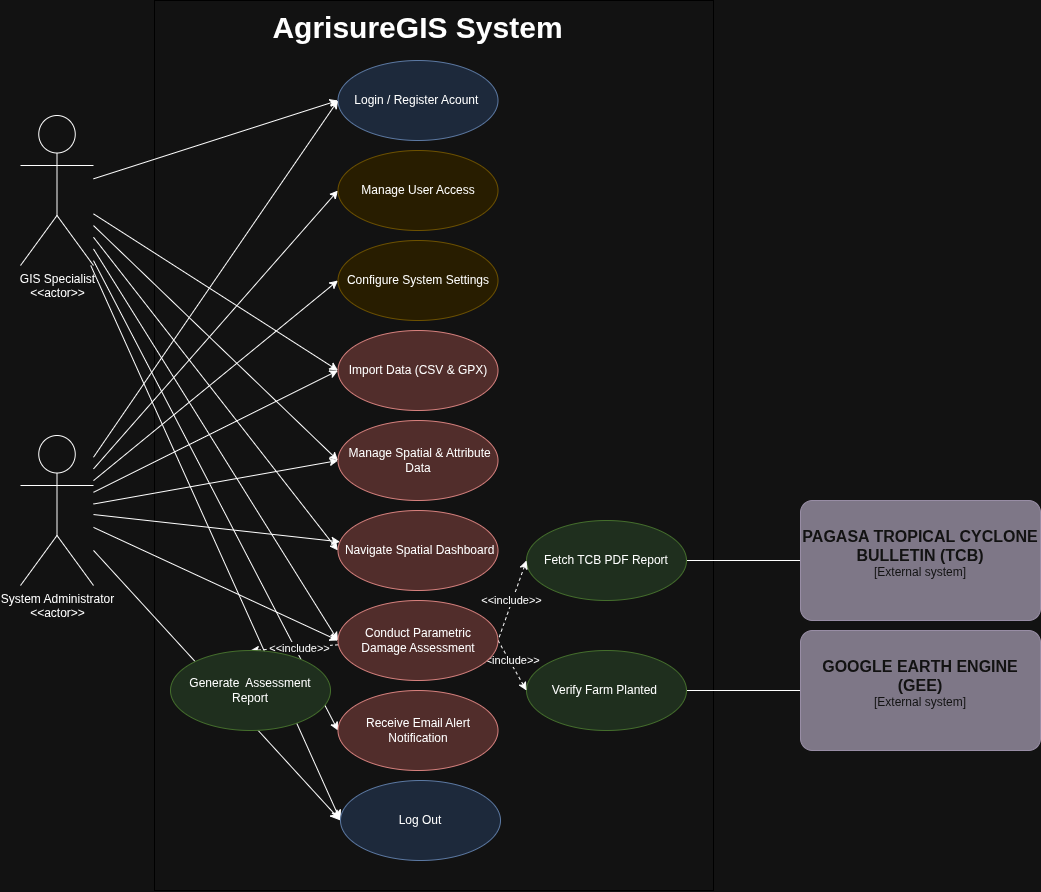

The diagram above was exported from draw.io. Its source (the exported page's mxGraphModel, read from the mxfile embedded in the PNG):
<mxGraphModel dx="3264" dy="2044" grid="1" gridSize="10" guides="1" tooltips="1" connect="1" arrows="1" fold="1" page="1" pageScale="1" pageWidth="850" pageHeight="1100" math="0" shadow="0">
  <root>
    <mxCell id="0" />
    <mxCell id="1" parent="0" />
    <mxCell id="XR0CR4JiTfd3Rt3S-CUd-48" parent="1" style="rounded=0;whiteSpace=wrap;html=1;fillColor=none;strokeColor=light-dark(#000000,#000000);movable=1;resizable=1;rotatable=1;deletable=1;editable=1;locked=0;connectable=1;" value="" vertex="1">
      <mxGeometry height="890" width="559" x="-986" y="-320" as="geometry" />
    </mxCell>
    <mxCell id="-hEzpIcI8Drs-yxBDGXA-13" edge="1" parent="1" source="XR0CR4JiTfd3Rt3S-CUd-7" style="rounded=0;orthogonalLoop=1;jettySize=auto;html=1;entryX=0;entryY=0.5;entryDx=0;entryDy=0;" target="XR0CR4JiTfd3Rt3S-CUd-12">
      <mxGeometry relative="1" as="geometry" />
    </mxCell>
    <mxCell id="-hEzpIcI8Drs-yxBDGXA-16" edge="1" parent="1" source="XR0CR4JiTfd3Rt3S-CUd-7" style="rounded=0;orthogonalLoop=1;jettySize=auto;html=1;entryX=0;entryY=0.5;entryDx=0;entryDy=0;" target="XR0CR4JiTfd3Rt3S-CUd-27">
      <mxGeometry relative="1" as="geometry" />
    </mxCell>
    <mxCell id="-hEzpIcI8Drs-yxBDGXA-17" edge="1" parent="1" source="XR0CR4JiTfd3Rt3S-CUd-7" style="rounded=0;orthogonalLoop=1;jettySize=auto;html=1;entryX=0;entryY=0.5;entryDx=0;entryDy=0;" target="XR0CR4JiTfd3Rt3S-CUd-26">
      <mxGeometry relative="1" as="geometry" />
    </mxCell>
    <mxCell id="-hEzpIcI8Drs-yxBDGXA-18" edge="1" parent="1" source="XR0CR4JiTfd3Rt3S-CUd-7" style="rounded=0;orthogonalLoop=1;jettySize=auto;html=1;entryX=0;entryY=0.5;entryDx=0;entryDy=0;" target="XR0CR4JiTfd3Rt3S-CUd-39">
      <mxGeometry relative="1" as="geometry" />
    </mxCell>
    <mxCell id="tTbtS0ZSM1zqw9LB--nU-11" edge="1" parent="1" source="XR0CR4JiTfd3Rt3S-CUd-7" style="rounded=0;orthogonalLoop=1;jettySize=auto;html=1;entryX=0;entryY=0.5;entryDx=0;entryDy=0;" target="-hEzpIcI8Drs-yxBDGXA-2">
      <mxGeometry relative="1" as="geometry" />
    </mxCell>
    <mxCell id="S9KRdWJmN6M_-9FZ_qm7-2" edge="1" parent="1" source="XR0CR4JiTfd3Rt3S-CUd-7" style="rounded=0;orthogonalLoop=1;jettySize=auto;html=1;entryX=0;entryY=0.5;entryDx=0;entryDy=0;" target="S9KRdWJmN6M_-9FZ_qm7-1">
      <mxGeometry relative="1" as="geometry" />
    </mxCell>
    <mxCell id="0GE8ITtUag-MuJDwY3g8-1" edge="1" parent="1" source="XR0CR4JiTfd3Rt3S-CUd-7" style="edgeStyle=none;curved=1;rounded=0;orthogonalLoop=1;jettySize=auto;html=1;entryX=0;entryY=0.5;entryDx=0;entryDy=0;fontSize=12;startSize=8;endSize=8;" target="zInEqTJN6UDJndaKZywr-1">
      <mxGeometry relative="1" as="geometry" />
    </mxCell>
    <mxCell id="XR0CR4JiTfd3Rt3S-CUd-7" parent="1" style="shape=umlActor;verticalLabelPosition=bottom;verticalAlign=top;html=1;outlineConnect=0;" value="GIS Specialist&lt;div&gt;&amp;lt;&amp;lt;actor&amp;gt;&amp;gt;&lt;/div&gt;" vertex="1">
      <mxGeometry height="150" width="73" x="-1120" y="-205" as="geometry" />
    </mxCell>
    <mxCell id="XR0CR4JiTfd3Rt3S-CUd-54" edge="1" parent="1" source="tTbtS0ZSM1zqw9LB--nU-7" style="rounded=0;orthogonalLoop=1;jettySize=auto;html=1;entryX=1;entryY=0.5;entryDx=0;entryDy=0;endArrow=none;endFill=0;exitX=0;exitY=0.5;exitDx=0;exitDy=0;exitPerimeter=0;" target="XR0CR4JiTfd3Rt3S-CUd-23">
      <mxGeometry relative="1" as="geometry">
        <mxPoint x="-340" y="96.875" as="sourcePoint" />
      </mxGeometry>
    </mxCell>
    <mxCell id="XR0CR4JiTfd3Rt3S-CUd-55" edge="1" parent="1" source="tTbtS0ZSM1zqw9LB--nU-9" style="rounded=0;orthogonalLoop=1;jettySize=auto;html=1;endArrow=none;endFill=0;exitX=0;exitY=0.5;exitDx=0;exitDy=0;exitPerimeter=0;" target="XR0CR4JiTfd3Rt3S-CUd-32">
      <mxGeometry relative="1" as="geometry">
        <mxPoint x="-340" y="291.6362238519039" as="sourcePoint" />
      </mxGeometry>
    </mxCell>
    <mxCell id="XR0CR4JiTfd3Rt3S-CUd-12" parent="1" style="ellipse;whiteSpace=wrap;html=1;fillColor=#dae8fc;strokeColor=#6c8ebf;" value="Login / Register Acount&amp;nbsp;" vertex="1">
      <mxGeometry height="80" width="160" x="-802.5" y="-260" as="geometry" />
    </mxCell>
    <mxCell id="-hEzpIcI8Drs-yxBDGXA-20" edge="1" parent="1" source="XR0CR4JiTfd3Rt3S-CUd-15" style="rounded=0;orthogonalLoop=1;jettySize=auto;html=1;entryX=0;entryY=0.5;entryDx=0;entryDy=0;" target="XR0CR4JiTfd3Rt3S-CUd-12">
      <mxGeometry relative="1" as="geometry" />
    </mxCell>
    <mxCell id="-hEzpIcI8Drs-yxBDGXA-22" edge="1" parent="1" source="XR0CR4JiTfd3Rt3S-CUd-15" style="rounded=0;orthogonalLoop=1;jettySize=auto;html=1;entryX=0;entryY=0.5;entryDx=0;entryDy=0;" target="XR0CR4JiTfd3Rt3S-CUd-27">
      <mxGeometry relative="1" as="geometry" />
    </mxCell>
    <mxCell id="-hEzpIcI8Drs-yxBDGXA-23" edge="1" parent="1" source="XR0CR4JiTfd3Rt3S-CUd-15" style="rounded=0;orthogonalLoop=1;jettySize=auto;html=1;entryX=0;entryY=0.5;entryDx=0;entryDy=0;" target="XR0CR4JiTfd3Rt3S-CUd-39">
      <mxGeometry relative="1" as="geometry" />
    </mxCell>
    <mxCell id="-hEzpIcI8Drs-yxBDGXA-25" edge="1" parent="1" source="XR0CR4JiTfd3Rt3S-CUd-15" style="rounded=0;orthogonalLoop=1;jettySize=auto;html=1;" target="XR0CR4JiTfd3Rt3S-CUd-26">
      <mxGeometry relative="1" as="geometry" />
    </mxCell>
    <mxCell id="-hEzpIcI8Drs-yxBDGXA-26" edge="1" parent="1" source="XR0CR4JiTfd3Rt3S-CUd-15" style="rounded=0;orthogonalLoop=1;jettySize=auto;html=1;entryX=0;entryY=0.5;entryDx=0;entryDy=0;" target="XR0CR4JiTfd3Rt3S-CUd-20">
      <mxGeometry relative="1" as="geometry" />
    </mxCell>
    <mxCell id="tTbtS0ZSM1zqw9LB--nU-5" edge="1" parent="1" source="XR0CR4JiTfd3Rt3S-CUd-15" style="rounded=0;orthogonalLoop=1;jettySize=auto;html=1;entryX=0;entryY=0.5;entryDx=0;entryDy=0;" target="tTbtS0ZSM1zqw9LB--nU-4">
      <mxGeometry relative="1" as="geometry" />
    </mxCell>
    <mxCell id="tTbtS0ZSM1zqw9LB--nU-10" edge="1" parent="1" source="XR0CR4JiTfd3Rt3S-CUd-15" style="rounded=0;orthogonalLoop=1;jettySize=auto;html=1;entryX=0;entryY=0.5;entryDx=0;entryDy=0;" target="-hEzpIcI8Drs-yxBDGXA-2">
      <mxGeometry relative="1" as="geometry" />
    </mxCell>
    <mxCell id="0GE8ITtUag-MuJDwY3g8-2" edge="1" parent="1" source="XR0CR4JiTfd3Rt3S-CUd-15" style="edgeStyle=none;curved=1;rounded=0;orthogonalLoop=1;jettySize=auto;html=1;fontSize=12;startSize=8;endSize=8;">
      <mxGeometry relative="1" as="geometry">
        <mxPoint x="-800" y="500" as="targetPoint" />
      </mxGeometry>
    </mxCell>
    <mxCell id="XR0CR4JiTfd3Rt3S-CUd-15" parent="1" style="shape=umlActor;verticalLabelPosition=bottom;verticalAlign=top;html=1;outlineConnect=0;" value="System Administrator&lt;div&gt;&amp;lt;&amp;lt;actor&amp;gt;&amp;gt;&lt;/div&gt;" vertex="1">
      <mxGeometry height="150" width="73" x="-1120" y="115" as="geometry" />
    </mxCell>
    <mxCell id="XR0CR4JiTfd3Rt3S-CUd-20" parent="1" style="ellipse;whiteSpace=wrap;html=1;fillColor=#fff2cc;strokeColor=#d6b656;" value="Manage User Access" vertex="1">
      <mxGeometry height="80" width="160" x="-802.5" y="-170" as="geometry" />
    </mxCell>
    <mxCell id="XR0CR4JiTfd3Rt3S-CUd-23" parent="1" style="ellipse;whiteSpace=wrap;html=1;fillColor=#d5e8d4;strokeColor=#82b366;" value="Fetch TCB PDF Report" vertex="1">
      <mxGeometry height="80" width="160" x="-614" y="200" as="geometry" />
    </mxCell>
    <mxCell id="XR0CR4JiTfd3Rt3S-CUd-24" edge="1" parent="1" source="XR0CR4JiTfd3Rt3S-CUd-23" style="rounded=0;orthogonalLoop=1;jettySize=auto;html=1;exitX=0;exitY=0.5;exitDx=0;exitDy=0;entryX=1;entryY=0.5;entryDx=0;entryDy=0;endArrow=none;endFill=0;startArrow=classic;startFill=1;dashed=1;" target="XR0CR4JiTfd3Rt3S-CUd-39">
      <mxGeometry relative="1" as="geometry" />
    </mxCell>
    <mxCell id="XR0CR4JiTfd3Rt3S-CUd-25" connectable="0" parent="XR0CR4JiTfd3Rt3S-CUd-24" style="edgeLabel;html=1;align=center;verticalAlign=middle;resizable=0;points=[];" value="&amp;lt;&amp;lt;include&amp;gt;&amp;gt;" vertex="1">
      <mxGeometry relative="1" y="-2" as="geometry">
        <mxPoint as="offset" />
      </mxGeometry>
    </mxCell>
    <mxCell id="XR0CR4JiTfd3Rt3S-CUd-26" parent="1" style="ellipse;whiteSpace=wrap;html=1;fillColor=#f8cecc;strokeColor=#b85450;" value="&amp;nbsp;Navigate Spatial Dashboard" vertex="1">
      <mxGeometry height="80" width="160" x="-802.5" y="190" as="geometry" />
    </mxCell>
    <mxCell id="XR0CR4JiTfd3Rt3S-CUd-27" parent="1" style="ellipse;whiteSpace=wrap;html=1;fillColor=#f8cecc;strokeColor=#b85450;" value="&amp;nbsp;Manage Spatial &amp;amp; Attribute Data" vertex="1">
      <mxGeometry height="80" width="160" x="-802.5" y="100" as="geometry" />
    </mxCell>
    <mxCell id="XR0CR4JiTfd3Rt3S-CUd-32" parent="1" style="ellipse;whiteSpace=wrap;html=1;fillColor=#d5e8d4;strokeColor=#82b366;" value="Verify Farm Planted&amp;nbsp;" vertex="1">
      <mxGeometry height="80" width="160" x="-614" y="330" as="geometry" />
    </mxCell>
    <mxCell id="XR0CR4JiTfd3Rt3S-CUd-35" edge="1" parent="1" source="XR0CR4JiTfd3Rt3S-CUd-39" style="rounded=0;orthogonalLoop=1;jettySize=auto;html=1;exitX=1;exitY=0.5;exitDx=0;exitDy=0;entryX=0;entryY=0.5;entryDx=0;entryDy=0;dashed=1;" target="XR0CR4JiTfd3Rt3S-CUd-32">
      <mxGeometry relative="1" as="geometry">
        <Array as="points" />
      </mxGeometry>
    </mxCell>
    <mxCell id="XR0CR4JiTfd3Rt3S-CUd-36" connectable="0" parent="XR0CR4JiTfd3Rt3S-CUd-35" style="edgeLabel;html=1;align=center;verticalAlign=middle;resizable=0;points=[];" value="&amp;lt;&amp;lt;include&amp;gt;&amp;gt;" vertex="1">
      <mxGeometry relative="1" x="-0.2259" as="geometry">
        <mxPoint as="offset" />
      </mxGeometry>
    </mxCell>
    <mxCell id="tTbtS0ZSM1zqw9LB--nU-1" edge="1" parent="1" source="XR0CR4JiTfd3Rt3S-CUd-39" style="rounded=0;orthogonalLoop=1;jettySize=auto;html=1;entryX=0.5;entryY=0;entryDx=0;entryDy=0;dashed=1;" target="XR0CR4JiTfd3Rt3S-CUd-44">
      <mxGeometry relative="1" as="geometry" />
    </mxCell>
    <mxCell id="tTbtS0ZSM1zqw9LB--nU-2" connectable="0" parent="tTbtS0ZSM1zqw9LB--nU-1" style="edgeLabel;html=1;align=center;verticalAlign=middle;resizable=0;points=[];" value="&amp;lt;&amp;lt;include&amp;gt;&amp;gt;" vertex="1">
      <mxGeometry relative="1" x="-0.108" as="geometry">
        <mxPoint as="offset" />
      </mxGeometry>
    </mxCell>
    <mxCell id="XR0CR4JiTfd3Rt3S-CUd-39" parent="1" style="ellipse;whiteSpace=wrap;html=1;fillColor=#f8cecc;strokeColor=#b85450;" value="Conduct Parametric&lt;div&gt;Damage Assessment&lt;/div&gt;" vertex="1">
      <mxGeometry height="80" width="160" x="-802.5" y="280" as="geometry" />
    </mxCell>
    <mxCell id="XR0CR4JiTfd3Rt3S-CUd-44" parent="1" style="ellipse;whiteSpace=wrap;html=1;fillColor=#d5e8d4;strokeColor=#82b366;" value="Generate&amp;nbsp; Assessment Report" vertex="1">
      <mxGeometry height="80" width="160" x="-970" y="330" as="geometry" />
    </mxCell>
    <mxCell id="XR0CR4JiTfd3Rt3S-CUd-45" parent="1" style="text;html=1;whiteSpace=wrap;strokeColor=none;fillColor=none;align=center;verticalAlign=middle;rounded=0;" value="&lt;b&gt;&lt;font style=&quot;font-size: 30px;&quot;&gt;AgrisureGIS System&lt;/font&gt;&lt;/b&gt;" vertex="1">
      <mxGeometry height="30" width="537" x="-991" y="-308" as="geometry" />
    </mxCell>
    <mxCell id="-hEzpIcI8Drs-yxBDGXA-2" parent="1" style="ellipse;whiteSpace=wrap;html=1;fillColor=#f8cecc;strokeColor=#b85450;" value="Import Data (CSV &amp;amp; GPX)" vertex="1">
      <mxGeometry height="80" width="160" x="-802.5" y="10" as="geometry" />
    </mxCell>
    <mxCell id="tTbtS0ZSM1zqw9LB--nU-4" parent="1" style="ellipse;whiteSpace=wrap;html=1;fillColor=#fff2cc;strokeColor=#d6b656;" value="Configure System Settings" vertex="1">
      <mxGeometry height="80" width="160" x="-802.5" y="-80" as="geometry" />
    </mxCell>
    <object placeholders="1" c4Name="PAGASA TROPICAL CYCLONE BULLETIN (TCB)" c4Type="External system" c4Description="" label="&lt;font style=&quot;font-size: 16px&quot;&gt;&lt;b&gt;%c4Name%&lt;/b&gt;&lt;/font&gt;&lt;div&gt;[%c4Type%]&lt;/div&gt;&lt;br&gt;&lt;div&gt;&lt;font style=&quot;font-size: 11px&quot;&gt;&lt;font color=&quot;#cccccc&quot;&gt;%c4Description%&lt;/font&gt;&lt;/div&gt;" id="tTbtS0ZSM1zqw9LB--nU-7">
      <mxCell parent="1" style="rounded=1;whiteSpace=wrap;html=1;labelBackgroundColor=none;fillColor=#8C8496;fontColor=#ffffff;align=center;arcSize=10;strokeColor=#736782;metaEdit=1;resizable=0;points=[[0.25,0,0],[0.5,0,0],[0.75,0,0],[1,0.25,0],[1,0.5,0],[1,0.75,0],[0.75,1,0],[0.5,1,0],[0.25,1,0],[0,0.75,0],[0,0.5,0],[0,0.25,0]];" vertex="1">
        <mxGeometry height="120" width="240" x="-340" y="180" as="geometry" />
      </mxCell>
    </object>
    <object placeholders="1" c4Name="GOOGLE EARTH ENGINE (GEE)" c4Type="External system" c4Description="" label="&lt;font style=&quot;font-size: 16px&quot;&gt;&lt;b&gt;%c4Name%&lt;/b&gt;&lt;/font&gt;&lt;div&gt;[%c4Type%]&lt;/div&gt;&lt;br&gt;&lt;div&gt;&lt;font style=&quot;font-size: 11px&quot;&gt;&lt;font color=&quot;#cccccc&quot;&gt;%c4Description%&lt;/font&gt;&lt;/div&gt;" id="tTbtS0ZSM1zqw9LB--nU-9">
      <mxCell parent="1" style="rounded=1;whiteSpace=wrap;html=1;labelBackgroundColor=none;fillColor=#8C8496;fontColor=#ffffff;align=center;arcSize=10;strokeColor=#736782;metaEdit=1;resizable=0;points=[[0.25,0,0],[0.5,0,0],[0.75,0,0],[1,0.25,0],[1,0.5,0],[1,0.75,0],[0.75,1,0],[0.5,1,0],[0.25,1,0],[0,0.75,0],[0,0.5,0],[0,0.25,0]];" vertex="1">
        <mxGeometry height="120" width="240" x="-340" y="310" as="geometry" />
      </mxCell>
    </object>
    <mxCell id="S9KRdWJmN6M_-9FZ_qm7-1" parent="1" style="ellipse;whiteSpace=wrap;html=1;fillColor=#f8cecc;strokeColor=#b85450;" value="Receive Email Alert Notification" vertex="1">
      <mxGeometry height="80" width="160" x="-802.5" y="370" as="geometry" />
    </mxCell>
    <mxCell id="zInEqTJN6UDJndaKZywr-1" parent="1" style="ellipse;whiteSpace=wrap;html=1;fillColor=#dae8fc;strokeColor=#6c8ebf;" value="Log Out" vertex="1">
      <mxGeometry height="80" width="160" x="-800" y="460" as="geometry" />
    </mxCell>
  </root>
</mxGraphModel>